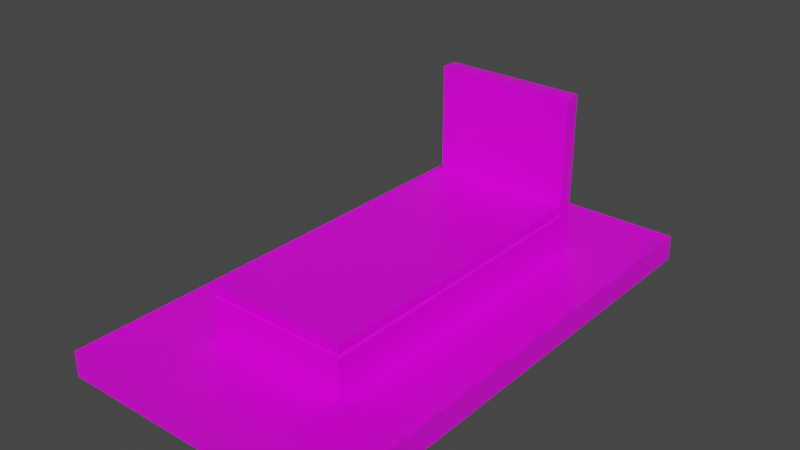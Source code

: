 # Source: Gr_b_2.blend  (saved by Blender 2.93.21; exported with 4.5.12 LTS)
import bpy
from mathutils import Matrix  # noqa: F401  (used for matrix-valued properties, if any)

bpy.ops.wm.read_factory_settings(use_empty=True)
scene = bpy.context.scene
scene.name = 'Scene'

# ---- collections
col_collection = bpy.data.collections.new('Collection'); scene.collection.children.link(col_collection)

# ---- images (referenced by path relative to the original .blend; pixels are not part of the script)
import os
ASSET_DIR = os.environ.get("B2B_ASSET_DIR", "")  # directory of the original .blend (textures are referenced by path, not embedded)
HERE = os.path.dirname(os.path.abspath(__file__))  # packed textures are extracted next to this script under _unpacked/

def load_image(name, relpath, width, height, colorspace="sRGB"):
    """Load a texture the original file referenced (path relative to the .blend, or extracted next to this script)."""
    p = next((c for c in (os.path.join(HERE, relpath), os.path.join(ASSET_DIR, relpath)) if relpath and os.path.exists(c)), "")
    if p:
        img = bpy.data.images.load(p, check_existing=True)
        img.name = name
    else:  # same state as the original file: an image datablock whose file is absent (Cycles renders it pink)
        img = bpy.data.images.new(name, width, height)
        img.source = "FILE"
        img.filepath = "//" + (relpath or name)
    img.colorspace_settings.name = colorspace
    return img
img_kosz_png_001 = load_image('Kosz.png.001', 'Kosz.png', 1024, 1024, 'sRGB')

# ---- materials (node trees are filled in below, after node groups)
mat_material = bpy.data.materials.new('Material')
mat_material.alpha_threshold = 0.0
mat_material.use_transparent_shadow = False
mat_material.line_color = (0.0, 0.0, 0.0, 1.0)

# ---- material node trees
mat_material.use_nodes = True; mat_material.node_tree.nodes.clear()
_N = mat_material.node_tree.nodes; _L = mat_material.node_tree.links
n0 = _N.new('ShaderNodeOutputMaterial'); n0.name = 'Material Output'; n0.location = (300, 300)
n1 = _N.new('ShaderNodeBsdfPrincipled'); n1.name = 'Principled BSDF'; n1.location = (10, 300)
n1.distribution = 'GGX'
n1.subsurface_method = 'BURLEY'
n1.inputs[2].default_value = 0.4
n1.inputs[3].default_value = 1.45
n1.inputs[27].default_value = (0.0, 0.0, 0.0, 1.0)
n1.inputs[28].default_value = 1.0
n2 = _N.new('ShaderNodeTexImage'); n2.name = 'Image Texture'; n2.location = (-317, 140)
n2.image = img_kosz_png_001
_L.new(n1.outputs[0], n0.inputs[0])
_L.new(n2.outputs[0], n1.inputs[0])
n0.is_active_output = True

# ---- world
world_world = bpy.data.worlds.new('World'); scene.world = world_world
world_world.use_nodes = True; world_world.node_tree.nodes.clear()
_N = world_world.node_tree.nodes; _L = world_world.node_tree.links
n0 = _N.new('ShaderNodeOutputWorld'); n0.name = 'World Output'; n0.location = (300, 300)
n1 = _N.new('ShaderNodeBackground'); n1.name = 'Background'; n1.location = (10, 300)
n1.inputs[0].default_value = (0.05088, 0.05088, 0.05088, 1.0)
_L.new(n1.outputs[0], n0.inputs[0])
n0.is_active_output = True
world_world.color = (0.05088, 0.05088, 0.05088)
world_world.use_sun_shadow = False
world_world.sun_shadow_jitter_overblur = 0.0

# ---- meshes
me_cube = bpy.data.meshes.new('Cube')
me_cube.from_pydata([(0.457, -0.9979, 0.4057), (0.457, -0.9979, 0.3596), (-0.457, -0.9979, 0.4057), (-0.457, -0.9979, 0.3596), (0.456, 1.001, 0.4057), (0.456, 1.001, 0.3596), (-0.457, 1.001, 0.4057), (-0.457, 1.001, 0.3596), (0.441, 0.9628, 0.3407), (-0.441, 0.9628, 0.3407), (0.441, -0.9628, 0.3407), (-0.441, -0.9628, 0.3407), (0.4564, 1.002, 0.3285), (-0.4563, 1.0, 0.3285), (0.4591, -1.002, 0.3285), (-0.4591, -1.002, 0.3285), (0.4564, 1.002, 0.08501), (-0.4563, 1.002, 0.08501), (0.4591, -1.002, 0.08501), (-0.4591, -1.002, 0.08501), (-0.4558, 1.103, 0.06605), (-0.4558, 1.103, 1.101), (0.4558, 1.103, 0.06605), (0.4558, 1.103, 1.101), (-0.3887, 0.9999, 0.4874), (-0.3357, 0.9999, 0.8109), (0.3886, 0.9999, 0.4874), (-0.2456, 0.9999, 0.8109), (0.4517, 1.0, 0.06791), (-0.4516, 1.0, 0.06791), (0.4471, -0.9762, 0.06791), (-0.4471, -0.9762, 0.06791), (0.9084, 1.634, 0.09488), (-0.9083, 1.634, 0.09488), (0.9139, -1.597, 0.09488), (-0.9139, -1.597, 0.09488), (0.9084, 1.634, -0.07112), (-0.9083, 1.634, -0.07112), (0.9139, -1.597, -0.07112), (-0.9139, -1.597, -0.07112), (-0.2348, 0.9999, 0.9015), (0.3985, 0.9999, 0.4446), (-0.3974, 0.9999, 0.4446), (-0.3465, 0.9999, 0.9015), (0.4558, 0.9999, 1.101), (-0.4558, 0.9999, 1.101), (0.3974, 0.9999, 0.6109), (-0.3974, 0.9999, 0.6109), (-0.2906, 0.9999, 0.9202), (-0.2906, 0.9999, 0.793), (-0.2101, 0.9999, 0.8562), (-0.3623, 0.9999, 0.8562), (-0.4558, 0.9999, 0.06605), (0.4558, 0.9999, 0.06605), (-0.3974, 0.9999, 0.5602), (0.3974, 0.9999, 0.5602)], [], [(0, 4, 6, 2), (3, 2, 6, 7), (7, 6, 4, 5), (3, 7, 9, 11), (1, 0, 2, 3), (5, 4, 0, 1), (10, 11, 15, 14), (1, 3, 11, 10), (5, 1, 10, 8), (12, 14, 18, 16), (8, 10, 14, 12), (11, 9, 13, 15), (19, 17, 29, 31), (15, 13, 17, 19), (13, 12, 16, 17), (14, 15, 19, 18), (20, 21, 23, 22), (22, 23, 44, 53), (55, 46, 47, 54), (52, 45, 21, 20), (22, 53, 52, 20), (44, 23, 21, 45), (7, 5, 12, 13), (9, 7, 13), (8, 12, 5), (31, 29, 33, 35), (18, 19, 31, 30), (16, 18, 30, 28), (34, 35, 39, 38), (29, 28, 32, 33), (30, 31, 35, 34), (28, 30, 34, 32), (36, 38, 39, 37), (32, 34, 38, 36), (35, 33, 37, 39), (33, 32, 36, 37), (17, 16, 28, 29), (46, 55, 53, 44), (26, 24, 42, 41), (54, 47, 45, 52), (43, 48, 40, 44, 45), (27, 49, 25, 47, 46), (40, 50, 27, 46, 44), (25, 51, 43, 45, 47), (49, 27, 50, 40, 48, 43, 51, 25), (41, 42, 52, 53), (24, 26, 55, 54), (26, 41, 53, 55), (42, 24, 54, 52)])
_uv = me_cube.uv_layers.new(name='UVMap')
_uv.uv.foreach_set('vector', [0.7001, 0.7661, 0.7003, 0.3837, 0.8752, 0.3837, 0.8752, 0.7661, 0.9159, 0.6176, 0.9247, 0.6175, 0.9247, 0.9995, 0.9159, 0.9995, 0.05587, 0.6182, 0.06468, 0.6182, 0.06468, 0.7931, 0.05587, 0.7931, 0.9159, 0.6176, 0.9159, 0.9995, 0.912, 0.9921, 0.912, 0.6241, 0.222, 0.6182, 0.2308, 0.6182, 0.2308, 0.7933, 0.222, 0.7933, 0.9306, 0.6179, 0.9394, 0.618, 0.9394, 1.0, 0.9306, 1.0, 0.8725, 0.00769, 0.7036, 0.007922, 0.7001, 0.0002421, 0.876, 0.0, 0.238, 0.6182, 0.238, 0.7933, 0.2308, 0.7902, 0.2308, 0.6213, 0.9306, 0.6179, 0.9306, 1.0, 0.9268, 0.9934, 0.9268, 0.6253, 0.9395, 0.3832, 0.9394, 0.0, 0.9859, 0.0002139, 0.986, 0.3834, 0.8731, 0.3762, 0.8725, 0.00769, 0.876, 0.0, 0.876, 0.3837, 0.7036, 0.007922, 0.7041, 0.3764, 0.7012, 0.3834, 0.7001, 0.0002421, 0.9859, 0.7666, 0.986, 0.3834, 0.9894, 0.3839, 0.9894, 0.7617, 0.9394, 0.7668, 0.9395, 0.3842, 0.986, 0.3834, 0.9859, 0.7666, 0.04991, 0.6184, 0.04992, 0.7932, 0.003283, 0.7932, 0.003283, 0.6184, 0.09647, 0.7941, 0.09647, 0.6182, 0.1431, 0.6182, 0.1431, 0.7941, 0.6993, 0.6105, 0.6993, 0.8086, 0.5247, 0.8086, 0.5247, 0.6105, 0.1431, 0.8159, 0.1431, 0.6183, 0.1629, 0.6182, 0.1629, 0.8158, 0.5135, 0.7051, 0.5135, 0.7148, 0.3613, 0.7148, 0.3613, 0.7051, 0.1827, 0.6183, 0.1827, 0.8159, 0.1629, 0.8158, 0.1629, 0.6182, 0.222, 0.7928, 0.2025, 0.7928, 0.2025, 0.6182, 0.222, 0.6182, 0.2025, 0.7928, 0.1827, 0.7928, 0.1827, 0.6182, 0.2025, 0.6182, 0.05587, 0.6182, 0.05587, 0.7931, 0.04992, 0.7932, 0.04991, 0.6184, 0.912, 0.9921, 0.9159, 0.9995, 0.91, 0.9994, 0.9268, 0.6253, 0.9247, 0.6175, 0.9306, 0.6179, 0.08941, 0.1186, 0.08855, 0.4968, 0.00108, 0.6182, 0.0, 0.0, 0.238, 0.7941, 0.238, 0.6182, 0.2435, 0.6205, 0.2435, 0.7918, 0.986, 0.3834, 0.9859, 0.0002139, 0.9894, 0.005118, 0.9894, 0.383, 0.876, 0.9678, 0.876, 0.6177, 0.9078, 0.6177, 0.9078, 0.9678, 0.08855, 0.4968, 0.2615, 0.4968, 0.349, 0.6182, 0.00108, 0.6182, 0.2607, 0.1186, 0.08941, 0.1186, 0.0, 0.0, 0.3501, 0.0, 0.2615, 0.4968, 0.2607, 0.1186, 0.3501, 0.0, 0.349, 0.6182, 0.3511, 0.6105, 0.3501, 0.0, 0.7001, 0.0, 0.6991, 0.6105, 0.9077, 0.0001557, 0.9077, 0.6177, 0.876, 0.6175, 0.876, 0.0, 0.9394, 0.0, 0.9394, 0.6174, 0.9077, 0.6175, 0.9077, 0.0001656, 0.09647, 0.6182, 0.09647, 0.9662, 0.06468, 0.9662, 0.06468, 0.6182, 0.003283, 0.6184, 0.003283, 0.7932, 0.0, 0.7923, 1.49e-08, 0.6193, 0.5135, 0.7148, 0.5135, 0.7051, 0.5247, 0.6105, 0.5247, 0.8087, 0.5118, 0.6912, 0.3629, 0.6912, 0.3613, 0.683, 0.5137, 0.683, 0.3613, 0.7051, 0.3613, 0.7148, 0.3501, 0.8087, 0.3501, 0.6105, 0.371, 0.7705, 0.3817, 0.7741, 0.3924, 0.7705, 0.5247, 0.8087, 0.3501, 0.8087, 0.3903, 0.7531, 0.3817, 0.7497, 0.3731, 0.7531, 0.3613, 0.7148, 0.5135, 0.7148, 0.3924, 0.7705, 0.3971, 0.7618, 0.3903, 0.7531, 0.5135, 0.7148, 0.5247, 0.8087, 0.3731, 0.7531, 0.368, 0.7618, 0.371, 0.7705, 0.3501, 0.8087, 0.3613, 0.7148, 0.3817, 0.7497, 0.3903, 0.7531, 0.3971, 0.7618, 0.3924, 0.7705, 0.3817, 0.7741, 0.371, 0.7705, 0.368, 0.7618, 0.3731, 0.7531, 0.5137, 0.683, 0.3613, 0.683, 0.3501, 0.6105, 0.5247, 0.6105, 0.3629, 0.6912, 0.5118, 0.6912, 0.5135, 0.7051, 0.3613, 0.7051, 0.5118, 0.6912, 0.5137, 0.683, 0.5247, 0.6105, 0.5135, 0.7051, 0.3613, 0.683, 0.3629, 0.6912, 0.3613, 0.7051, 0.3501, 0.6105])
me_cube.materials.append(mat_material)
me_cube.use_remesh_preserve_volume = False
me_cube.use_remesh_preserve_attributes = False
me_cube.use_mirror_vertex_groups = False
me_cube.update()

# ---- objects
ob_cube = bpy.data.objects.new('Cube', me_cube)

# ---- transforms, parenting, visibility, modifiers, constraints
ob_cube.location = (0.0, 0.0, 0.0)
ob_cube.lock_rotations_4d = False
ob_cube.empty_display_type = 'ARROWS'
ob_cube.lineart.crease_threshold = 0.0

# ---- collection membership
col_collection.objects.link(ob_cube)

# ---- scene / render settings (as saved in the file)
scene.frame_start = 1; scene.frame_end = 250; scene.frame_set(1)
scene.render.engine = 'BLENDER_EEVEE_NEXT'
scene.cycles.use_denoising = False
scene.cycles.samples = 128
scene.cycles.sampling_pattern = 'TABULATED_SOBOL'
scene.cycles.use_adaptive_sampling = False
scene.cycles.use_light_tree = False
scene.view_settings.view_transform = 'Filmic'
bpy.context.view_layer.update()

# ---- added for rendering (the .blend has no active camera and no usable light): camera, sun
cam_auto = bpy.data.cameras.new('AutoCamera')
cam_auto.lens = 50.0
cam_auto.sensor_width = 36.0
cam_auto.clip_end = 1000.0
ob_auto_camera = bpy.data.objects.new('AutoCamera', cam_auto)
scene.collection.objects.link(ob_auto_camera)
ob_auto_camera.location = (3.60151, -4.30345, 3.39607)
ob_auto_camera.rotation_euler = (1.09748, -7.21219e-08, 0.694738)
scene.camera = ob_auto_camera
light_auto_sun = bpy.data.lights.new('AutoSun', 'SUN')
light_auto_sun.energy = 3.0
light_auto_sun.angle = 0.0523599
ob_auto_sun = bpy.data.objects.new('AutoSun', light_auto_sun)
scene.collection.objects.link(ob_auto_sun)
ob_auto_sun.rotation_euler = (0.872665, 0.174533, 0.523599)
bpy.context.view_layer.update()
